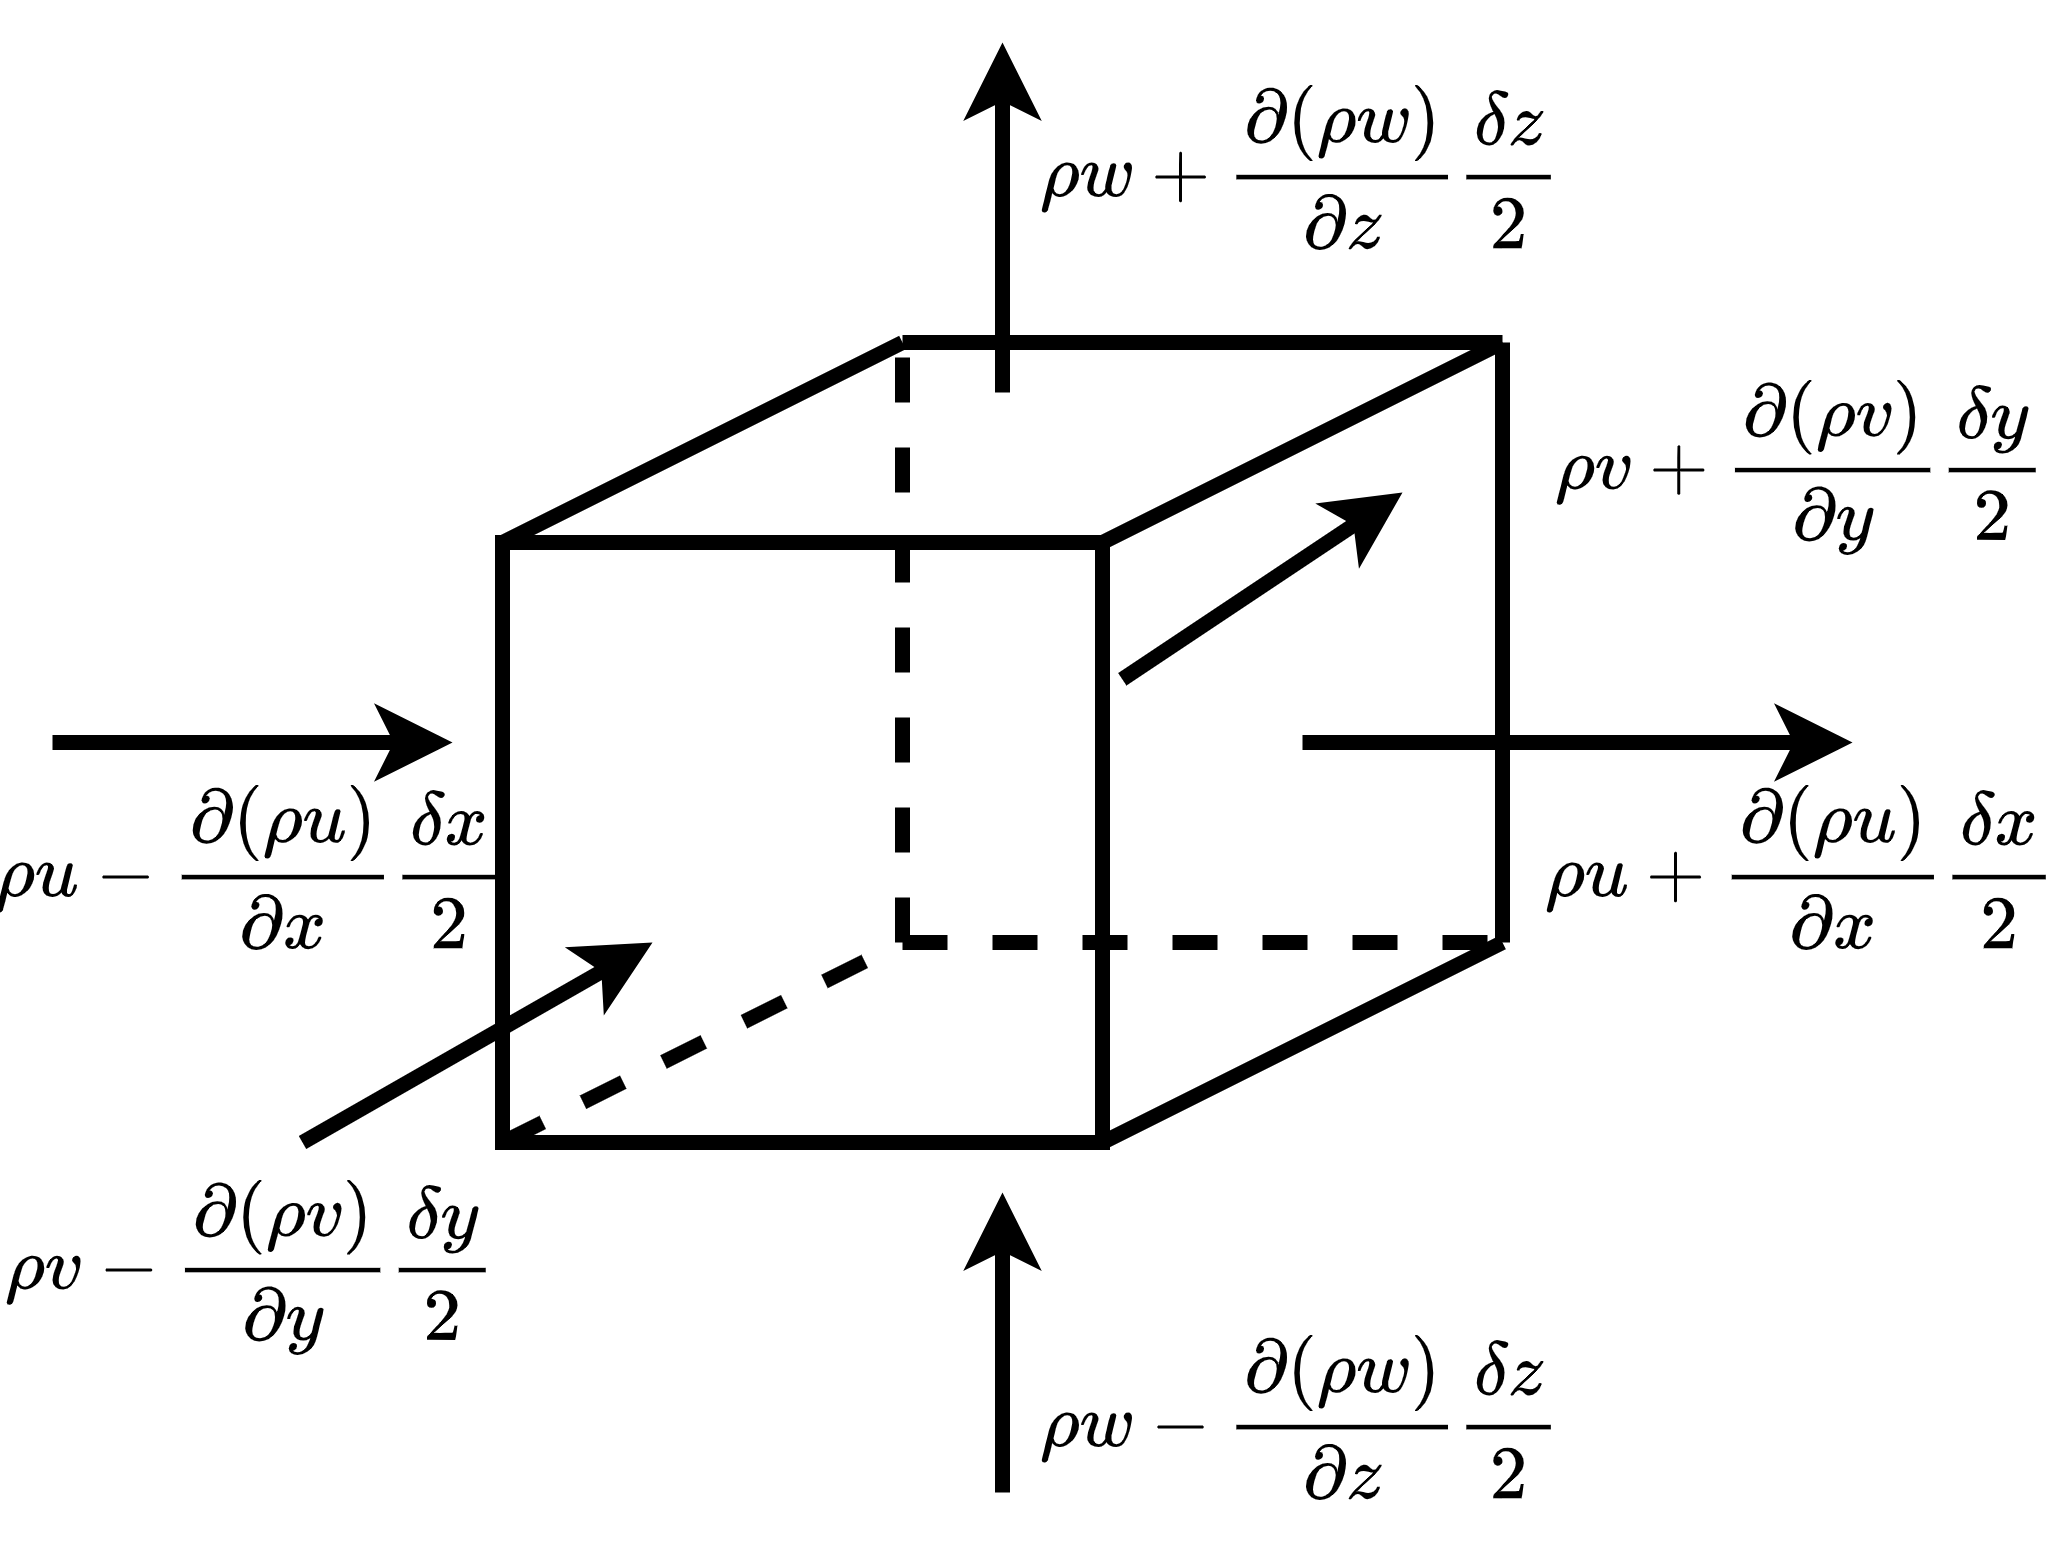

The diagram above was exported from draw.io. Its source (the exported page's mxGraphModel, read from the mxfile embedded in the PNG):
<mxGraphModel dx="940" dy="542" grid="1" gridSize="10" guides="1" tooltips="1" connect="1" arrows="1" fold="1" page="1" pageScale="1" pageWidth="827" pageHeight="1169" math="1" shadow="0">
  <root>
    <mxCell id="0" />
    <mxCell id="1" parent="0" />
    <mxCell id="QF8PT8SE-eqKniWBkQvF-1" value="" style="verticalLabelPosition=bottom;verticalAlign=top;html=1;shape=mxgraph.basic.rect;fillColor2=none;strokeWidth=3;size=20;indent=5;fillColor=none;fontSize=13;" parent="1" vertex="1">
      <mxGeometry x="360" y="200" width="120" height="120" as="geometry" />
    </mxCell>
    <mxCell id="QF8PT8SE-eqKniWBkQvF-4" value="" style="endArrow=none;html=1;rounded=0;strokeWidth=3;fontSize=13;" parent="1" edge="1">
      <mxGeometry width="50" height="50" relative="1" as="geometry">
        <mxPoint x="360" y="200" as="sourcePoint" />
        <mxPoint x="440" y="160" as="targetPoint" />
      </mxGeometry>
    </mxCell>
    <mxCell id="QF8PT8SE-eqKniWBkQvF-5" value="" style="endArrow=none;html=1;rounded=0;strokeWidth=3;fontSize=13;" parent="1" edge="1">
      <mxGeometry width="50" height="50" relative="1" as="geometry">
        <mxPoint x="480" y="200" as="sourcePoint" />
        <mxPoint x="560" y="160" as="targetPoint" />
      </mxGeometry>
    </mxCell>
    <mxCell id="QF8PT8SE-eqKniWBkQvF-6" value="" style="endArrow=none;html=1;rounded=0;strokeWidth=3;fontSize=13;" parent="1" edge="1">
      <mxGeometry width="50" height="50" relative="1" as="geometry">
        <mxPoint x="440" y="160" as="sourcePoint" />
        <mxPoint x="560" y="160" as="targetPoint" />
      </mxGeometry>
    </mxCell>
    <mxCell id="QF8PT8SE-eqKniWBkQvF-7" value="" style="endArrow=none;html=1;rounded=0;strokeWidth=3;fontSize=13;" parent="1" edge="1">
      <mxGeometry width="50" height="50" relative="1" as="geometry">
        <mxPoint x="560" y="280" as="sourcePoint" />
        <mxPoint x="560" y="160" as="targetPoint" />
      </mxGeometry>
    </mxCell>
    <mxCell id="QF8PT8SE-eqKniWBkQvF-8" value="" style="endArrow=none;html=1;rounded=0;strokeWidth=3;fontSize=13;" parent="1" edge="1">
      <mxGeometry width="50" height="50" relative="1" as="geometry">
        <mxPoint x="480" y="320" as="sourcePoint" />
        <mxPoint x="560" y="280" as="targetPoint" />
      </mxGeometry>
    </mxCell>
    <mxCell id="QF8PT8SE-eqKniWBkQvF-11" value="" style="endArrow=none;dashed=1;html=1;rounded=0;strokeWidth=3;fontSize=13;" parent="1" edge="1">
      <mxGeometry width="50" height="50" relative="1" as="geometry">
        <mxPoint x="360" y="320" as="sourcePoint" />
        <mxPoint x="440" y="280" as="targetPoint" />
        <Array as="points">
          <mxPoint x="440" y="280" />
        </Array>
      </mxGeometry>
    </mxCell>
    <mxCell id="QF8PT8SE-eqKniWBkQvF-12" value="" style="endArrow=none;dashed=1;html=1;rounded=0;strokeWidth=3;fontSize=13;" parent="1" edge="1">
      <mxGeometry width="50" height="50" relative="1" as="geometry">
        <mxPoint x="440" y="280" as="sourcePoint" />
        <mxPoint x="560" y="280" as="targetPoint" />
      </mxGeometry>
    </mxCell>
    <mxCell id="QF8PT8SE-eqKniWBkQvF-13" value="" style="endArrow=none;dashed=1;html=1;rounded=0;strokeWidth=3;fontSize=13;" parent="1" edge="1">
      <mxGeometry width="50" height="50" relative="1" as="geometry">
        <mxPoint x="440" y="280" as="sourcePoint" />
        <mxPoint x="440" y="160" as="targetPoint" />
      </mxGeometry>
    </mxCell>
    <mxCell id="QF8PT8SE-eqKniWBkQvF-14" value="" style="endArrow=classic;html=1;rounded=0;strokeWidth=3;fontSize=13;" parent="1" edge="1">
      <mxGeometry width="50" height="50" relative="1" as="geometry">
        <mxPoint x="460" y="170" as="sourcePoint" />
        <mxPoint x="460" y="100" as="targetPoint" />
      </mxGeometry>
    </mxCell>
    <mxCell id="QF8PT8SE-eqKniWBkQvF-15" value="" style="endArrow=classic;html=1;rounded=0;strokeWidth=3;fontSize=13;" parent="1" edge="1">
      <mxGeometry width="50" height="50" relative="1" as="geometry">
        <mxPoint x="460" y="390" as="sourcePoint" />
        <mxPoint x="460" y="330" as="targetPoint" />
      </mxGeometry>
    </mxCell>
    <mxCell id="QF8PT8SE-eqKniWBkQvF-16" value="" style="endArrow=classic;html=1;rounded=0;strokeWidth=3;fontSize=13;" parent="1" edge="1">
      <mxGeometry width="50" height="50" relative="1" as="geometry">
        <mxPoint x="270" y="240" as="sourcePoint" />
        <mxPoint x="350" y="240" as="targetPoint" />
      </mxGeometry>
    </mxCell>
    <mxCell id="QF8PT8SE-eqKniWBkQvF-17" value="" style="endArrow=classic;html=1;rounded=0;strokeWidth=3;fontSize=13;" parent="1" edge="1">
      <mxGeometry width="50" height="50" relative="1" as="geometry">
        <mxPoint x="520" y="240" as="sourcePoint" />
        <mxPoint x="630" y="240" as="targetPoint" />
        <Array as="points" />
      </mxGeometry>
    </mxCell>
    <mxCell id="QF8PT8SE-eqKniWBkQvF-18" value="" style="endArrow=classic;html=1;rounded=0;strokeWidth=3;fontSize=13;" parent="1" edge="1">
      <mxGeometry width="50" height="50" relative="1" as="geometry">
        <mxPoint x="320" y="320" as="sourcePoint" />
        <mxPoint x="390" y="280" as="targetPoint" />
        <Array as="points" />
      </mxGeometry>
    </mxCell>
    <mxCell id="QF8PT8SE-eqKniWBkQvF-19" value="" style="endArrow=classic;html=1;rounded=0;strokeWidth=3;exitX=1.033;exitY=0.228;exitDx=0;exitDy=0;exitPerimeter=0;fontSize=13;" parent="1" source="QF8PT8SE-eqKniWBkQvF-1" edge="1">
      <mxGeometry width="50" height="50" relative="1" as="geometry">
        <mxPoint x="510" y="210" as="sourcePoint" />
        <mxPoint x="540" y="190" as="targetPoint" />
      </mxGeometry>
    </mxCell>
    <mxCell id="QF8PT8SE-eqKniWBkQvF-20" value="$$\rho u-\frac{\partial (\rho u)}{\partial x}\frac{\delta x}{2}&amp;nbsp;&amp;nbsp;$$" style="text;html=1;strokeColor=none;fillColor=none;align=center;verticalAlign=middle;whiteSpace=wrap;rounded=0;fontSize=13;" parent="1" vertex="1">
      <mxGeometry x="280" y="250" width="60" height="30" as="geometry" />
    </mxCell>
    <mxCell id="QF8PT8SE-eqKniWBkQvF-21" value="$$\rho u+\frac{\partial (\rho u)}{\partial x}\frac{\delta x}{2}&amp;nbsp;&amp;nbsp;$$" style="text;html=1;strokeColor=none;fillColor=none;align=center;verticalAlign=middle;whiteSpace=wrap;rounded=0;fontSize=13;" parent="1" vertex="1">
      <mxGeometry x="590" y="250" width="60" height="30" as="geometry" />
    </mxCell>
    <mxCell id="QF8PT8SE-eqKniWBkQvF-22" value="$$\rho v-\frac{\partial (\rho v)}{\partial y}\frac{\delta y}{2}&amp;nbsp;$$" style="text;html=1;strokeColor=none;fillColor=none;align=center;verticalAlign=middle;whiteSpace=wrap;rounded=0;fontSize=13;" parent="1" vertex="1">
      <mxGeometry x="280" y="330" width="60" height="30" as="geometry" />
    </mxCell>
    <mxCell id="QF8PT8SE-eqKniWBkQvF-23" value="$$\rho v+\frac{\partial (\rho v)}{\partial y}\frac{\delta y}{2}&amp;nbsp;$$" style="text;html=1;strokeColor=none;fillColor=none;align=center;verticalAlign=middle;whiteSpace=wrap;rounded=0;fontSize=13;" parent="1" vertex="1">
      <mxGeometry x="590" y="170" width="60" height="30" as="geometry" />
    </mxCell>
    <mxCell id="QF8PT8SE-eqKniWBkQvF-24" value="$$\rho w-\frac{\partial (\rho w)}{\partial z}\frac{\delta z}{2}&amp;nbsp;&amp;nbsp;$$" style="text;html=1;strokeColor=none;fillColor=none;align=center;verticalAlign=middle;whiteSpace=wrap;rounded=0;fontSize=13;" parent="1" vertex="1">
      <mxGeometry x="490" y="360" width="60" height="30" as="geometry" />
    </mxCell>
    <mxCell id="QF8PT8SE-eqKniWBkQvF-25" value="$$\rho w+\frac{\partial (\rho w)}{\partial z}\frac{\delta z}{2}&amp;nbsp;&amp;nbsp;$$" style="text;html=1;strokeColor=none;fillColor=none;align=center;verticalAlign=middle;whiteSpace=wrap;rounded=0;fontSize=13;" parent="1" vertex="1">
      <mxGeometry x="490" y="110" width="60" height="30" as="geometry" />
    </mxCell>
  </root>
</mxGraphModel>